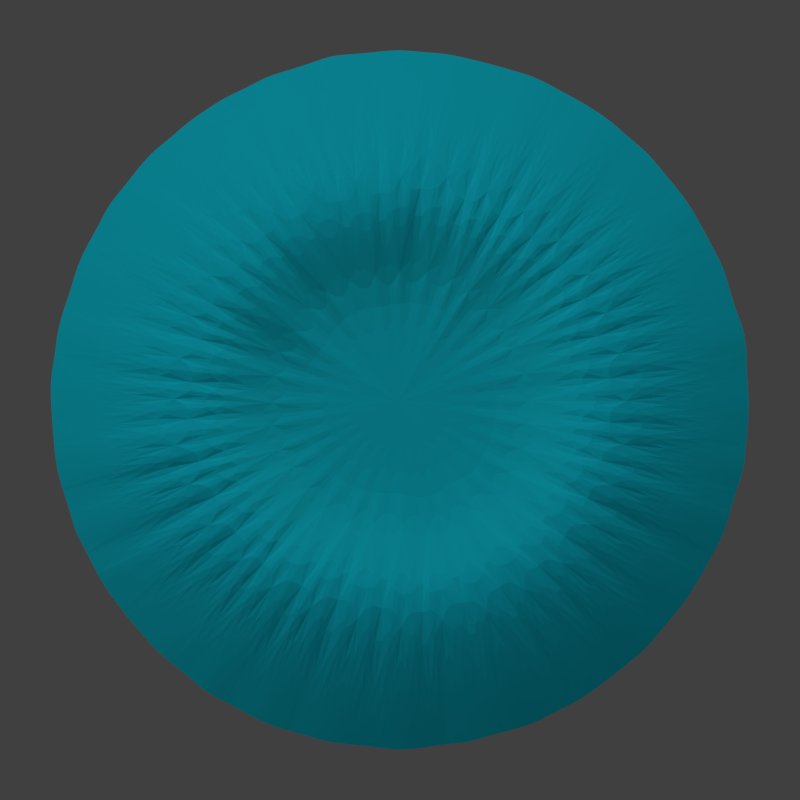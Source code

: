 # Source: iris.blend  (saved by Blender 2.79.0; exported with 4.5.12 LTS)
import bpy
from mathutils import Matrix  # noqa: F401  (used for matrix-valued properties, if any)

bpy.ops.wm.read_factory_settings(use_empty=True)
scene = bpy.context.scene
scene.name = 'Scene'

# ---- collections
col_collection_1 = bpy.data.collections.new('Collection 1'); scene.collection.children.link(col_collection_1)

# ---- materials (node trees are filled in below, after node groups)
mat_blue = bpy.data.materials.new('Blue')
mat_blue.alpha_threshold = 0.0
mat_blue.roughness = 0.5

# ---- material node trees
mat_blue.use_nodes = True; mat_blue.node_tree.nodes.clear()
_N = mat_blue.node_tree.nodes; _L = mat_blue.node_tree.links
n0 = _N.new('ShaderNodeOutputMaterial'); n0.name = 'Material Output'; n0.location = (460, 300)
n1 = _N.new('ShaderNodeBsdfDiffuse'); n1.name = 'Diffuse BSDF'; n1.location = (10, 300)
n1.inputs[0].default_value = (0.009938, 0.6685, 0.8, 1.0)
n1.inputs[1].default_value = 1.0
n2 = _N.new('ShaderNodeMixShader'); n2.name = 'Mix Shader'; n2.location = (240, 304)
n2.inputs[0].default_value = 0.1318
n3 = _N.new('ShaderNodeBsdfRefraction'); n3.name = 'Refraction BSDF'; n3.location = (23, 166)
n3.inputs[0].default_value = (0.007653, 0.8, 0.7921, 1.0)
_L.new(n1.outputs[0], n2.inputs[1])
_L.new(n2.outputs[0], n0.inputs[0])
_L.new(n3.outputs[0], n2.inputs[2])
n0.is_active_output = True

# ---- world
world_world = bpy.data.worlds.new('World'); scene.world = world_world
world_world.color = (0.05088, 0.05088, 0.05088)
world_world.use_sun_shadow = False
world_world.sun_shadow_jitter_overblur = 0.0
world_world.cycles.sampling_method = 'MANUAL'

# ---- cameras
cam_camera = bpy.data.cameras.new('Camera')
cam_camera.clip_end = 100.0
cam_camera.lens = 35.0
cam_camera.sensor_width = 32.0
cam_camera.sensor_height = 18.0
cam_camera.ortho_scale = 7.314
cam_camera.dof.focus_distance = 0.0

# ---- lights
light_lamp = bpy.data.lights.new('Lamp', 'SUN')
light_lamp.transmission_factor = 0.0
light_lamp.cutoff_distance = 30.0
light_lamp.angle = 0.9273
light_lamp.energy = 1.0
light_lamp.shadow_buffer_clip_start = 1.001
light_lamp.shadow_soft_size = 0.5
light_lamp.shadow_cascade_max_distance = 1000.0

# ---- meshes
me_circle = bpy.data.meshes.new('Circle')
me_circle.from_pydata([(0.01353, -0.01299, -0.04572), (-0.001054, 2.995, -0.00585), (-0.5813, 2.956, 0.001443), (-1.151, 2.765, 0.006233), (-1.661, 2.493, -0.009094), (-2.121, 2.116, 0.01426), (-2.491, 1.665, -0.003634), (-2.773, 1.147, 0.005556), (-2.931, 0.5781, -0.008728), (-3.001, 0.00239, 0.006072), (-2.952, -0.5887, 0.007371), (-2.773, -1.15, -0.005944), (-2.492, -1.656, -0.002015), (-2.131, -2.118, 0.0005038), (-1.666, -2.5, 0.007106), (-1.146, -2.769, -0.004317), (-0.5858, -2.937, 0.0003347), (-0.0039, -2.994, -0.00179), (0.585, -2.942, 0.006603), (1.153, -2.775, 0.001025), (1.66, -2.488, 0.00241), (2.127, -2.108, -0.0008115), (2.507, -1.664, -0.003729), (2.778, -1.156, 0.0008121), (2.939, -0.5911, 0.001061), (3.003, -0.002901, 0.0005361), (2.939, 0.589, 0.0001984), (2.773, 1.146, 0.005987), (2.5, 1.652, -0.01107), (2.115, 2.128, 0.003719), (1.667, 2.485, -0.002421), (1.154, 2.775, 0.005014), (0.5874, 2.953, 0.000662), (-0.384, 2.97, 0.006678), (-0.1945, 2.973, 0.004694), (-0.4262, 1.941, -1.057), (-0.2045, 0.9695, -0.06171), (0.01031, 1.015, -0.01428), (0.009853, 2.008, -1.056), (-0.9614, 2.825, -0.005494), (-0.7677, 2.884, -0.009397), (-0.7635, 1.821, -1.069), (-0.428, 0.872, -0.04905), (-1.495, 2.583, -0.0002411), (-1.32, 2.677, -0.00709), (-1.118, 1.686, -1.06), (-0.5351, 0.8195, -0.0264), (-1.97, 2.244, -0.004637), (-1.815, 2.372, 0.006921), (-1.398, 1.395, -1.046), (-0.7147, 0.6796, -0.01271), (-2.377, 1.825, -0.0007154), (-2.24, 1.972, -0.002969), (-1.683, 1.091, -1.107), (-0.8652, 0.5241, -0.07873), (-2.674, 1.328, 0.006298), (-2.588, 1.487, 0.006605), (-1.865, 0.7775, -1.129), (-0.9552, 0.4386, -0.07394), (-2.878, 0.7807, 0.002657), (-2.824, 0.9608, 0.001835), (-1.981, 0.4376, -1.068), (-1.011, 0.2196, -0.03841), (-2.982, 0.1868, -0.003244), (-2.968, 0.3958, 0.004493), (-1.977, 0.01641, -1.156), (-1.002, -0.01072, -0.03001), (-2.962, -0.386, 0.005137), (-2.988, -0.1919, -0.008415), (-1.922, -0.3876, -1.117), (-0.9704, -0.1877, -0.05514), (-2.827, -0.9603, -0.006039), (-2.884, -0.7685, 0.002001), (-1.862, -0.7901, -1.103), (-0.9544, -0.4024, -0.05053), (-2.596, -1.5, -0.003802), (-2.676, -1.313, -0.001932), (-1.658, -1.137, -1.133), (-0.8515, -0.5903, -0.07636), (-2.241, -1.968, 0.004678), (-2.377, -1.826, -0.000302), (-1.396, -1.41, -1.079), (-0.7189, -0.6922, 0.008688), (-1.818, -2.374, -0.003138), (-1.978, -2.249, 0.003626), (-1.095, -1.669, -1.057), (-0.5192, -0.7948, -0.08918), (-1.318, -2.681, 0.01058), (-1.502, -2.579, 0.001138), (-0.7273, -1.844, -1.038), (-0.3719, -0.9757, -0.04973), (-0.7693, -2.885, -0.0009486), (-0.9586, -2.82, -0.005455), (-0.3647, -1.966, -1.13), (-0.2019, -0.9826, -0.04225), (-0.2001, -2.99, 0.008787), (-0.3938, -2.955, 0.0002176), (-0.02178, -2.012, -1.07), (0.04359, -0.9798, -0.04709), (0.3883, -2.97, -0.01164), (0.188, -2.98, 0.000612), (0.4214, -2.023, -1.131), (0.1942, -1.017, -0.06562), (0.9652, -2.823, 0.004513), (0.7679, -2.887, 0.007114), (0.732, -1.884, -1.102), (0.4075, -0.954, -0.058), (1.493, -2.599, -0.00688), (1.313, -2.677, 0.006365), (1.12, -1.71, -1.095), (0.4981, -0.8285, -0.03526), (1.97, -2.246, -0.005414), (1.819, -2.372, -0.005185), (1.422, -1.404, -1.072), (0.6662, -0.7039, -0.02678), (2.367, -1.819, -0.001852), (2.249, -1.971, -0.003374), (1.649, -1.152, -1.113), (0.8528, -0.6144, -0.02955), (2.681, -1.321, -0.003281), (2.589, -1.495, 0.005406), (1.823, -0.8089, -1.108), (0.9418, -0.3503, -0.03015), (2.892, -0.7703, -0.006937), (2.832, -0.9534, 1.006e-05), (1.922, -0.3607, -1.085), (0.9571, -0.228, -0.0213), (2.975, -0.1983, 0.01065), (2.953, -0.3898, 0.002813), (2.013, 0.02271, -1.087), (0.9418, 0.0324, -0.03582), (2.949, 0.3947, -0.006338), (2.981, 0.1953, 0.005703), (1.935, 0.3411, -1.059), (1.023, 0.2483, -0.03215), (2.829, 0.9598, 0.003106), (2.873, 0.7745, -0.0002355), (1.881, 0.7556, -1.102), (0.9566, 0.3935, -0.04533), (2.598, 1.498, -0.003039), (2.679, 1.32, -0.001917), (1.691, 1.099, -1.137), (0.8492, 0.5334, -0.06627), (2.244, 1.973, -0.002275), (2.361, 1.828, 0.001079), (1.46, 1.448, -1.11), (0.7698, 0.7695, -0.04492), (1.816, 2.38, -0.003242), (1.971, 2.238, -0.0003568), (1.096, 1.696, -1.125), (0.5585, 0.8633, -0.04115), (1.321, 2.682, -0.004009), (1.494, 2.587, 0.005952), (0.7407, 1.881, -1.154), (0.3877, 0.9494, -0.02178), (0.7746, 2.881, 0.003847), (0.9623, 2.832, -0.007974), (0.3977, 1.97, -1.046), (0.1753, 0.9997, -0.06498), (0.1966, 2.985, 0.002323), (0.3814, 2.966, -0.002375), (0.2259, 1.98, -1.104), (0.5739, 1.908, -1.106), (0.9307, 1.773, -1.062), (1.304, 1.551, -1.078), (1.578, 1.341, -1.085), (1.775, 0.9571, -1.095), (1.92, 0.6163, -1.065), (2.03, 0.2152, -1.072), (1.972, -0.1588, -1.073), (1.885, -0.5896, -1.06), (1.773, -0.9102, -1.093), (1.562, -1.31, -1.077), (1.257, -1.567, -1.085), (0.8998, -1.728, -1.057), (0.583, -1.885, -1.102), (0.1664, -1.999, -1.107), (-0.1486, -1.967, -1.09), (-0.5787, -1.884, -1.067), (-0.9032, -1.809, -1.098), (-1.279, -1.541, -1.148), (-1.573, -1.279, -1.076), (-1.755, -0.9342, -1.097), (-1.873, -0.5659, -1.106), (-1.963, -0.1971, -1.131), (-2.021, 0.1894, -1.103), (-1.901, 0.622, -1.106), (-1.745, 0.9547, -1.098), (-1.546, 1.256, -1.127), (-1.279, 1.518, -1.068), (-0.9668, 1.744, -1.104), (-0.6138, 1.86, -1.085), (-0.2056, 1.986, -1.075)], [], [(0, 37, 36), (0, 36, 42), (0, 42, 46), (0, 46, 50), (0, 50, 54), (0, 54, 58), (0, 58, 62), (0, 62, 66), (0, 66, 70), (0, 70, 74), (0, 74, 78), (0, 78, 82), (0, 82, 86), (0, 86, 90), (0, 90, 94), (0, 94, 98), (0, 98, 102), (0, 102, 106), (0, 106, 110), (0, 110, 114), (0, 114, 118), (0, 118, 122), (0, 122, 126), (0, 126, 130), (0, 130, 134), (0, 134, 138), (0, 138, 142), (0, 142, 146), (0, 146, 150), (0, 150, 154), (0, 154, 158), (0, 158, 37), (38, 159, 1), (37, 161, 38), (38, 161, 159), (161, 160, 159), (37, 158, 161), (158, 157, 161), (161, 157, 160), (157, 32, 160), (157, 155, 32), (158, 162, 157), (157, 162, 155), (162, 156, 155), (158, 154, 162), (154, 153, 162), (162, 153, 156), (153, 31, 156), (153, 151, 31), (154, 163, 153), (153, 163, 151), (163, 152, 151), (154, 150, 163), (150, 149, 163), (163, 149, 152), (149, 30, 152), (149, 147, 30), (150, 164, 149), (149, 164, 147), (164, 148, 147), (150, 146, 164), (146, 145, 164), (164, 145, 148), (145, 29, 148), (145, 143, 29), (146, 165, 145), (145, 165, 143), (165, 144, 143), (146, 142, 165), (142, 141, 165), (165, 141, 144), (141, 28, 144), (141, 139, 28), (142, 166, 141), (141, 166, 139), (166, 140, 139), (142, 138, 166), (138, 137, 166), (166, 137, 140), (137, 27, 140), (137, 135, 27), (138, 167, 137), (137, 167, 135), (167, 136, 135), (138, 134, 167), (134, 133, 167), (167, 133, 136), (133, 26, 136), (133, 131, 26), (134, 168, 133), (133, 168, 131), (168, 132, 131), (134, 130, 168), (130, 129, 168), (168, 129, 132), (129, 25, 132), (129, 127, 25), (130, 169, 129), (129, 169, 127), (169, 128, 127), (130, 126, 169), (126, 125, 169), (169, 125, 128), (125, 24, 128), (125, 123, 24), (126, 170, 125), (125, 170, 123), (170, 124, 123), (126, 122, 170), (122, 121, 170), (170, 121, 124), (121, 23, 124), (121, 119, 23), (122, 171, 121), (121, 171, 119), (171, 120, 119), (122, 118, 171), (118, 117, 171), (171, 117, 120), (117, 22, 120), (117, 115, 22), (118, 172, 117), (117, 172, 115), (172, 116, 115), (118, 114, 172), (114, 113, 172), (172, 113, 116), (113, 21, 116), (113, 111, 21), (114, 173, 113), (113, 173, 111), (173, 112, 111), (114, 110, 173), (110, 109, 173), (173, 109, 112), (109, 20, 112), (109, 107, 20), (110, 174, 109), (109, 174, 107), (174, 108, 107), (110, 106, 174), (106, 105, 174), (174, 105, 108), (105, 19, 108), (105, 103, 19), (106, 175, 105), (105, 175, 103), (175, 104, 103), (106, 102, 175), (102, 101, 175), (175, 101, 104), (101, 18, 104), (101, 99, 18), (102, 176, 101), (101, 176, 99), (176, 100, 99), (102, 98, 176), (98, 97, 176), (176, 97, 100), (97, 17, 100), (97, 95, 17), (98, 177, 97), (97, 177, 95), (177, 96, 95), (98, 94, 177), (94, 93, 177), (177, 93, 96), (93, 16, 96), (93, 91, 16), (94, 178, 93), (93, 178, 91), (178, 92, 91), (94, 90, 178), (90, 89, 178), (178, 89, 92), (89, 15, 92), (89, 87, 15), (90, 179, 89), (89, 179, 87), (179, 88, 87), (90, 86, 179), (86, 85, 179), (179, 85, 88), (85, 14, 88), (85, 83, 14), (86, 180, 85), (85, 180, 83), (180, 84, 83), (86, 82, 180), (82, 81, 180), (180, 81, 84), (81, 13, 84), (81, 79, 13), (82, 181, 81), (81, 181, 79), (181, 80, 79), (82, 78, 181), (78, 77, 181), (181, 77, 80), (77, 12, 80), (77, 75, 12), (78, 182, 77), (77, 182, 75), (182, 76, 75), (78, 74, 182), (74, 73, 182), (182, 73, 76), (73, 11, 76), (73, 71, 11), (74, 183, 73), (73, 183, 71), (183, 72, 71), (74, 70, 183), (70, 69, 183), (183, 69, 72), (69, 10, 72), (69, 67, 10), (70, 184, 69), (69, 184, 67), (184, 68, 67), (70, 66, 184), (66, 65, 184), (184, 65, 68), (65, 9, 68), (65, 63, 9), (66, 185, 65), (65, 185, 63), (185, 64, 63), (66, 62, 185), (62, 61, 185), (185, 61, 64), (61, 8, 64), (61, 59, 8), (62, 186, 61), (61, 186, 59), (186, 60, 59), (62, 58, 186), (58, 57, 186), (186, 57, 60), (57, 7, 60), (57, 55, 7), (58, 187, 57), (57, 187, 55), (187, 56, 55), (58, 54, 187), (54, 53, 187), (187, 53, 56), (53, 6, 56), (53, 51, 6), (54, 188, 53), (53, 188, 51), (188, 52, 51), (54, 50, 188), (50, 49, 188), (188, 49, 52), (49, 5, 52), (49, 47, 5), (50, 189, 49), (49, 189, 47), (189, 48, 47), (50, 46, 189), (46, 45, 189), (189, 45, 48), (45, 4, 48), (45, 43, 4), (46, 190, 45), (45, 190, 43), (190, 44, 43), (46, 42, 190), (42, 41, 190), (190, 41, 44), (41, 3, 44), (41, 39, 3), (42, 191, 41), (41, 191, 39), (191, 40, 39), (42, 36, 191), (36, 35, 191), (191, 35, 40), (35, 2, 40), (35, 33, 2), (36, 192, 35), (35, 192, 33), (192, 34, 33), (36, 37, 192), (37, 38, 192), (192, 38, 34), (38, 1, 34)])
me_circle.materials.append(mat_blue)
me_circle.use_remesh_preserve_volume = False
me_circle.use_remesh_preserve_attributes = False
me_circle.use_mirror_vertex_groups = False
me_circle.update()

# ---- objects
ob_circle = bpy.data.objects.new('Circle', me_circle)
ob_lamp = bpy.data.objects.new('Lamp', light_lamp)
ob_camera = bpy.data.objects.new('Camera', cam_camera)

# ---- transforms, parenting, visibility, modifiers, constraints
ob_circle.location = (0.0, 0.0, 0.0)
ob_circle.lineart.crease_threshold = 0.0
_m = ob_circle.modifiers.new('Subsurf', 'SUBSURF')
_m.uv_smooth = 'PRESERVE_CORNERS'
_m.quality = 2
_m.levels = 3
_m.show_only_control_edges = False
ob_lamp.location = (4.076, 1.005, 5.904)
ob_lamp.rotation_euler = (0.6503, 0.05522, 1.866)
ob_lamp.lock_rotations_4d = False
ob_lamp.empty_display_type = 'ARROWS'
ob_lamp.color = (0.0, 0.0, 0.0, 0.0)
ob_lamp.lineart.crease_threshold = 0.0
ob_camera.location = (0.0, 0.0, 7.5)
ob_camera.rotation_euler = (0.0, 0.0, 1.571)
ob_camera.lock_rotations_4d = False
ob_camera.empty_display_type = 'ARROWS'
ob_camera.color = (0.0, 0.0, 0.0, 0.0)
ob_camera.display_type = 'WIRE'
ob_camera.lineart.crease_threshold = 0.0

# ---- collection membership
col_collection_1.objects.link(ob_circle)
col_collection_1.objects.link(ob_lamp)
col_collection_1.objects.link(ob_camera)

# ---- scene / render settings (as saved in the file)
scene.camera = ob_camera
scene.frame_start = 1; scene.frame_end = 250; scene.frame_set(1)
scene.render.engine = 'CYCLES'
scene.render.resolution_x = 1080
scene.render.resolution_percentage = 50
scene.render.dither_intensity = 0.0
scene.render.film_transparent = True
scene.cycles.use_denoising = False
scene.cycles.samples = 128
scene.cycles.sampling_pattern = 'TABULATED_SOBOL'
scene.cycles.use_adaptive_sampling = False
scene.cycles.use_light_tree = False
scene.cycles.blur_glossy = 0.0
scene.cycles.sample_clamp_indirect = 0.0
scene.view_settings.view_transform = 'Standard'
bpy.context.view_layer.update()

